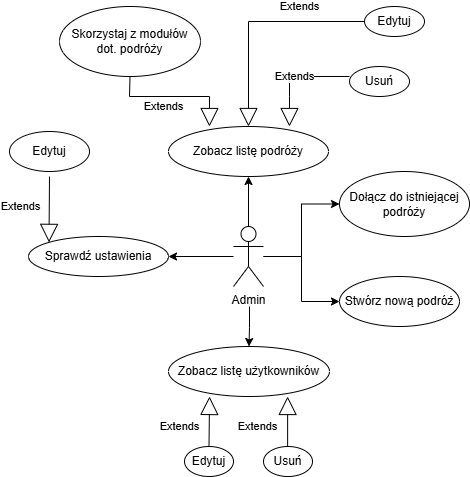

The diagram above was exported from draw.io. Its source (the exported page's mxGraphModel, read from the mxfile embedded in the PNG):
<mxGraphModel dx="1097" dy="555" grid="1" gridSize="10" guides="1" tooltips="1" connect="1" arrows="1" fold="1" page="1" pageScale="1" pageWidth="827" pageHeight="1169" math="0" shadow="0">
  <root>
    <mxCell id="0" />
    <mxCell id="1" parent="0" />
    <mxCell id="tt2jFb9CEdfWtpeEUh94-15" style="edgeStyle=orthogonalEdgeStyle;rounded=0;orthogonalLoop=1;jettySize=auto;html=1;entryX=0;entryY=0.5;entryDx=0;entryDy=0;" edge="1" parent="1" source="Y-nSVqt4MNjoBEBYwSa6-1" target="tt2jFb9CEdfWtpeEUh94-11">
      <mxGeometry relative="1" as="geometry" />
    </mxCell>
    <mxCell id="tt2jFb9CEdfWtpeEUh94-17" value="" style="edgeStyle=orthogonalEdgeStyle;rounded=0;orthogonalLoop=1;jettySize=auto;html=1;" edge="1" parent="1" source="Y-nSVqt4MNjoBEBYwSa6-1" target="tt2jFb9CEdfWtpeEUh94-2">
      <mxGeometry relative="1" as="geometry" />
    </mxCell>
    <mxCell id="tt2jFb9CEdfWtpeEUh94-18" style="edgeStyle=orthogonalEdgeStyle;rounded=0;orthogonalLoop=1;jettySize=auto;html=1;entryX=1;entryY=0.5;entryDx=0;entryDy=0;" edge="1" parent="1" source="Y-nSVqt4MNjoBEBYwSa6-1" target="tt2jFb9CEdfWtpeEUh94-4">
      <mxGeometry relative="1" as="geometry">
        <mxPoint x="330" y="300" as="targetPoint" />
        <Array as="points" />
      </mxGeometry>
    </mxCell>
    <mxCell id="tt2jFb9CEdfWtpeEUh94-27" style="edgeStyle=orthogonalEdgeStyle;rounded=0;orthogonalLoop=1;jettySize=auto;html=1;entryX=0;entryY=0.5;entryDx=0;entryDy=0;" edge="1" parent="1" source="Y-nSVqt4MNjoBEBYwSa6-1" target="tt2jFb9CEdfWtpeEUh94-10">
      <mxGeometry relative="1" as="geometry" />
    </mxCell>
    <mxCell id="tt2jFb9CEdfWtpeEUh94-32" style="edgeStyle=orthogonalEdgeStyle;rounded=0;orthogonalLoop=1;jettySize=auto;html=1;entryX=0.5;entryY=0;entryDx=0;entryDy=0;" edge="1" parent="1" target="tt2jFb9CEdfWtpeEUh94-31">
      <mxGeometry relative="1" as="geometry">
        <mxPoint x="400" y="350" as="sourcePoint" />
      </mxGeometry>
    </mxCell>
    <mxCell id="Y-nSVqt4MNjoBEBYwSa6-1" value="Admin" style="shape=umlActor;verticalLabelPosition=bottom;verticalAlign=top;html=1;outlineConnect=0;" parent="1" vertex="1">
      <mxGeometry x="384" y="270" width="30" height="60" as="geometry" />
    </mxCell>
    <mxCell id="tt2jFb9CEdfWtpeEUh94-2" value="Zobacz listę podróży" style="ellipse;whiteSpace=wrap;html=1;" vertex="1" parent="1">
      <mxGeometry x="319" y="170" width="160" height="50" as="geometry" />
    </mxCell>
    <mxCell id="tt2jFb9CEdfWtpeEUh94-4" value="Sprawdź ustawienia" style="ellipse;whiteSpace=wrap;html=1;" vertex="1" parent="1">
      <mxGeometry x="179" y="280" width="140" height="40" as="geometry" />
    </mxCell>
    <mxCell id="tt2jFb9CEdfWtpeEUh94-10" value="Stwórz nową podróż" style="ellipse;whiteSpace=wrap;html=1;" vertex="1" parent="1">
      <mxGeometry x="490" y="320" width="120" height="50" as="geometry" />
    </mxCell>
    <mxCell id="tt2jFb9CEdfWtpeEUh94-11" value="Dołącz do istniejącej podróży" style="ellipse;whiteSpace=wrap;html=1;" vertex="1" parent="1">
      <mxGeometry x="490" y="215" width="130" height="65" as="geometry" />
    </mxCell>
    <mxCell id="tt2jFb9CEdfWtpeEUh94-19" value="Edytuj" style="ellipse;whiteSpace=wrap;html=1;" vertex="1" parent="1">
      <mxGeometry x="160" y="175" width="80" height="40" as="geometry" />
    </mxCell>
    <mxCell id="tt2jFb9CEdfWtpeEUh94-20" value="Skorzystaj z modułów dot. podróży" style="ellipse;whiteSpace=wrap;html=1;" vertex="1" parent="1">
      <mxGeometry x="210" y="50" width="141" height="70" as="geometry" />
    </mxCell>
    <mxCell id="tt2jFb9CEdfWtpeEUh94-21" value="Extends" style="endArrow=block;endSize=16;endFill=0;html=1;rounded=0;entryX=0;entryY=0;entryDx=0;entryDy=0;" edge="1" parent="1" target="tt2jFb9CEdfWtpeEUh94-4">
      <mxGeometry x="-0.0893" y="-29" width="160" relative="1" as="geometry">
        <mxPoint x="200" y="220" as="sourcePoint" />
        <mxPoint x="490" y="290" as="targetPoint" />
        <mxPoint as="offset" />
      </mxGeometry>
    </mxCell>
    <mxCell id="tt2jFb9CEdfWtpeEUh94-26" value="Extends" style="endArrow=block;endSize=16;endFill=0;html=1;rounded=0;exitX=0.5;exitY=1;exitDx=0;exitDy=0;entryX=0.256;entryY=0;entryDx=0;entryDy=0;entryPerimeter=0;" edge="1" parent="1" source="tt2jFb9CEdfWtpeEUh94-20" target="tt2jFb9CEdfWtpeEUh94-2">
      <mxGeometry x="-0.1716" y="-10" width="160" relative="1" as="geometry">
        <mxPoint x="400" y="130" as="sourcePoint" />
        <mxPoint x="479" y="140" as="targetPoint" />
        <Array as="points">
          <mxPoint x="280" y="140" />
          <mxPoint x="360" y="140" />
        </Array>
        <mxPoint as="offset" />
      </mxGeometry>
    </mxCell>
    <mxCell id="tt2jFb9CEdfWtpeEUh94-28" value="Edytuj" style="ellipse;whiteSpace=wrap;html=1;" vertex="1" parent="1">
      <mxGeometry x="515" y="50" width="60" height="30" as="geometry" />
    </mxCell>
    <mxCell id="tt2jFb9CEdfWtpeEUh94-30" value="Usuń" style="ellipse;whiteSpace=wrap;html=1;" vertex="1" parent="1">
      <mxGeometry x="500" y="110" width="60" height="30" as="geometry" />
    </mxCell>
    <mxCell id="tt2jFb9CEdfWtpeEUh94-31" value="Zobacz listę użytkowników" style="ellipse;whiteSpace=wrap;html=1;" vertex="1" parent="1">
      <mxGeometry x="319" y="390" width="161" height="50" as="geometry" />
    </mxCell>
    <mxCell id="tt2jFb9CEdfWtpeEUh94-33" value="Edytuj" style="ellipse;whiteSpace=wrap;html=1;" vertex="1" parent="1">
      <mxGeometry x="335" y="490" width="49" height="30" as="geometry" />
    </mxCell>
    <mxCell id="tt2jFb9CEdfWtpeEUh94-34" value="Usuń" style="ellipse;whiteSpace=wrap;html=1;" vertex="1" parent="1">
      <mxGeometry x="414" y="490" width="49" height="30" as="geometry" />
    </mxCell>
    <mxCell id="tt2jFb9CEdfWtpeEUh94-36" value="Extends" style="endArrow=block;endSize=16;endFill=0;html=1;rounded=0;entryX=0.5;entryY=0;entryDx=0;entryDy=0;exitX=0;exitY=0.5;exitDx=0;exitDy=0;" edge="1" parent="1" source="tt2jFb9CEdfWtpeEUh94-28" target="tt2jFb9CEdfWtpeEUh94-2">
      <mxGeometry x="-0.4118" y="-15" width="160" relative="1" as="geometry">
        <mxPoint x="460" y="40" as="sourcePoint" />
        <mxPoint x="515" y="64.55000000000001" as="targetPoint" />
        <Array as="points">
          <mxPoint x="399" y="65" />
        </Array>
        <mxPoint as="offset" />
      </mxGeometry>
    </mxCell>
    <mxCell id="tt2jFb9CEdfWtpeEUh94-38" value="Extends" style="endArrow=block;endSize=16;endFill=0;html=1;rounded=0;exitX=0;exitY=0.333;exitDx=0;exitDy=0;entryX=0.756;entryY=0;entryDx=0;entryDy=0;entryPerimeter=0;exitPerimeter=0;" edge="1" parent="1" source="tt2jFb9CEdfWtpeEUh94-30" target="tt2jFb9CEdfWtpeEUh94-2">
      <mxGeometry width="160" relative="1" as="geometry">
        <mxPoint x="430" y="160" as="sourcePoint" />
        <mxPoint x="400" y="170" as="targetPoint" />
        <Array as="points">
          <mxPoint x="440" y="120" />
          <mxPoint x="440" y="140" />
        </Array>
      </mxGeometry>
    </mxCell>
    <mxCell id="tt2jFb9CEdfWtpeEUh94-39" value="Extends" style="endArrow=block;endSize=16;endFill=0;html=1;rounded=0;entryX=0.255;entryY=1;entryDx=0;entryDy=0;entryPerimeter=0;exitX=0.5;exitY=0;exitDx=0;exitDy=0;" edge="1" parent="1" source="tt2jFb9CEdfWtpeEUh94-33" target="tt2jFb9CEdfWtpeEUh94-31">
      <mxGeometry x="-0.2132" y="30" width="160" relative="1" as="geometry">
        <mxPoint x="179" y="470" as="sourcePoint" />
        <mxPoint x="339" y="470" as="targetPoint" />
        <mxPoint as="offset" />
      </mxGeometry>
    </mxCell>
    <mxCell id="tt2jFb9CEdfWtpeEUh94-40" value="Extends" style="endArrow=block;endSize=16;endFill=0;html=1;rounded=0;entryX=0.255;entryY=1;entryDx=0;entryDy=0;entryPerimeter=0;exitX=0.5;exitY=0;exitDx=0;exitDy=0;" edge="1" parent="1">
      <mxGeometry x="-0.2132" y="30" width="160" relative="1" as="geometry">
        <mxPoint x="438.12" y="490" as="sourcePoint" />
        <mxPoint x="438.12" y="440" as="targetPoint" />
        <mxPoint as="offset" />
      </mxGeometry>
    </mxCell>
  </root>
</mxGraphModel>